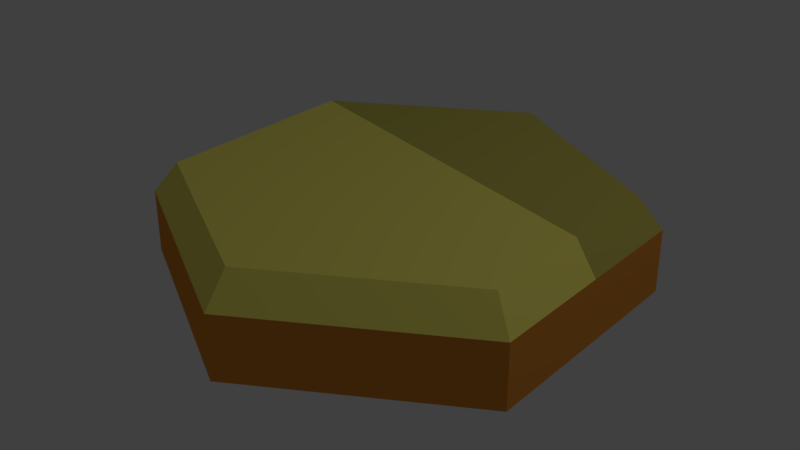 # Source: sota-shadow.blend  (saved by Blender 2.79.0; exported with 4.5.12 LTS)
import bpy
from mathutils import Matrix  # noqa: F401  (used for matrix-valued properties, if any)

bpy.ops.wm.read_factory_settings(use_empty=True)
scene = bpy.context.scene
scene.name = 'Scene'

# ---- collections
col_collection_1 = bpy.data.collections.new('Collection 1'); scene.collection.children.link(col_collection_1)

# ---- materials (node trees are filled in below, after node groups)
mat_material_001 = bpy.data.materials.new('Material.001')
mat_material_001.alpha_threshold = 0.0
mat_material_001.use_transparent_shadow = False
mat_material_001.diffuse_color = (1.0, 0.9047, 0.1812, 1.0)
mat_material_001.roughness = 0.5
mat_material_002 = bpy.data.materials.new('Material.002')
mat_material_002.alpha_threshold = 0.0
mat_material_002.use_transparent_shadow = False
mat_material_002.diffuse_color = (0.8, 0.3007, 0.04898, 1.0)
mat_material_002.roughness = 0.5
mat_material_003 = bpy.data.materials.new('Material.003')
mat_material_003.alpha_threshold = 0.0
mat_material_003.use_transparent_shadow = False
mat_material_003.diffuse_color = (0.5705, 0.5168, 0.1071, 1.0)
mat_material_003.roughness = 0.5

# ---- material node trees

# ---- world
world_world = bpy.data.worlds.new('World'); scene.world = world_world
world_world.color = (0.05088, 0.05088, 0.05088)
world_world.use_sun_shadow = False
world_world.sun_shadow_jitter_overblur = 0.0
world_world.cycles.sampling_method = 'MANUAL'

# ---- lights
light_lamp = bpy.data.lights.new('Lamp', 'POINT')
light_lamp.transmission_factor = 0.0
light_lamp.cutoff_distance = 30.0
light_lamp.energy = 100.0
light_lamp.shadow_buffer_clip_start = 1.001
light_lamp.shadow_soft_size = 0.1
light_lamp.shadow_maximum_resolution = 0.006
light_lamp.use_absolute_resolution = True

# ---- meshes
me_cylinder_003 = bpy.data.meshes.new('Cylinder.003')
me_cylinder_003.from_pydata([(0.0, 1.0, -1.0), (0.0, 1.0, 1.0), (0.866, 0.5, -1.0), (0.866, 0.5, 1.0), (0.866, -0.5, -1.0), (0.866, -0.5, 1.0), (-8.742e-08, -1.0, -1.0), (-8.742e-08, -1.0, 1.0), (-0.866, -0.5, -1.0), (-0.866, -0.5, 1.0), (-0.866, 0.5, -1.0), (-0.866, 0.5, 1.0), (0.7749, 0.4474, 1.994), (-2.091e-09, 0.8948, 1.994), (0.7749, -0.4474, 1.994), (-8.031e-08, -0.8948, 1.994), (-0.7749, -0.4474, 1.994), (-0.7749, 0.4474, 1.994), (0.7749, 0.02003, 1.994), (0.866, 0.01538, 1.0)], [], [(0, 1, 3, 2), (2, 3, 19, 5, 4), (4, 5, 7, 6), (6, 7, 9, 8), (5, 19, 18, 14), (8, 9, 11, 10), (10, 11, 1, 0), (0, 2, 4, 6, 8, 10), (12, 13, 17, 18), (11, 9, 16, 17), (3, 1, 13, 12), (7, 5, 14, 15), (1, 11, 17, 13), (9, 7, 15, 16), (18, 17, 16, 15, 14), (18, 19, 3, 12)])
me_cylinder_003.polygons.foreach_set('material_index', [1, 1, 1, 1, 0, 1, 1, 1, 2, 0, 2, 0, 2, 0, 0, 2])
me_cylinder_003.materials.append(mat_material_001)
me_cylinder_003.materials.append(mat_material_002)
me_cylinder_003.materials.append(mat_material_003)
me_cylinder_003.use_remesh_preserve_volume = False
me_cylinder_003.use_remesh_preserve_attributes = False
me_cylinder_003.use_mirror_vertex_groups = False
me_cylinder_003.update()

# ---- objects
ob_cylinder_002 = bpy.data.objects.new('Cylinder.002', me_cylinder_003)
ob_lamp = bpy.data.objects.new('Lamp', light_lamp)

# ---- transforms, parenting, visibility, modifiers, constraints
ob_cylinder_002.location = (0.0, 0.0, 0.2)
ob_cylinder_002.scale = (1.5, 1.5, 0.2)
ob_cylinder_002.lineart.crease_threshold = 0.0
ob_lamp.location = (4.076, 1.005, 5.904)
ob_lamp.rotation_euler = (0.6503, 0.05522, 1.866)
ob_lamp.lock_rotations_4d = False
ob_lamp.empty_display_type = 'ARROWS'
ob_lamp.color = (0.0, 0.0, 0.0, 0.0)
ob_lamp.lineart.crease_threshold = 0.0

# ---- collection membership
col_collection_1.objects.link(ob_cylinder_002)
col_collection_1.objects.link(ob_lamp)

# ---- scene / render settings (as saved in the file)
scene.frame_start = 1; scene.frame_end = 250; scene.frame_set(1)
scene.render.engine = 'BLENDER_EEVEE_NEXT'
scene.render.resolution_percentage = 50
scene.render.dither_intensity = 0.0
scene.cycles.use_denoising = False
scene.cycles.samples = 128
scene.cycles.sampling_pattern = 'TABULATED_SOBOL'
scene.cycles.use_adaptive_sampling = False
scene.cycles.use_light_tree = False
scene.cycles.blur_glossy = 0.0
scene.cycles.sample_clamp_indirect = 0.0
scene.view_settings.view_transform = 'Standard'
bpy.context.view_layer.update()

# ---- added for rendering (the .blend has no active camera): camera
cam_auto = bpy.data.cameras.new('AutoCamera')
cam_auto.lens = 50.0
cam_auto.sensor_width = 36.0
cam_auto.clip_end = 1000.0
ob_auto_camera = bpy.data.objects.new('AutoCamera', cam_auto)
scene.collection.objects.link(ob_auto_camera)
ob_auto_camera.location = (3.71345, -4.45614, 3.2702)
ob_auto_camera.rotation_euler = (1.09748, -7.21219e-08, 0.694738)
scene.camera = ob_auto_camera
bpy.context.view_layer.update()
